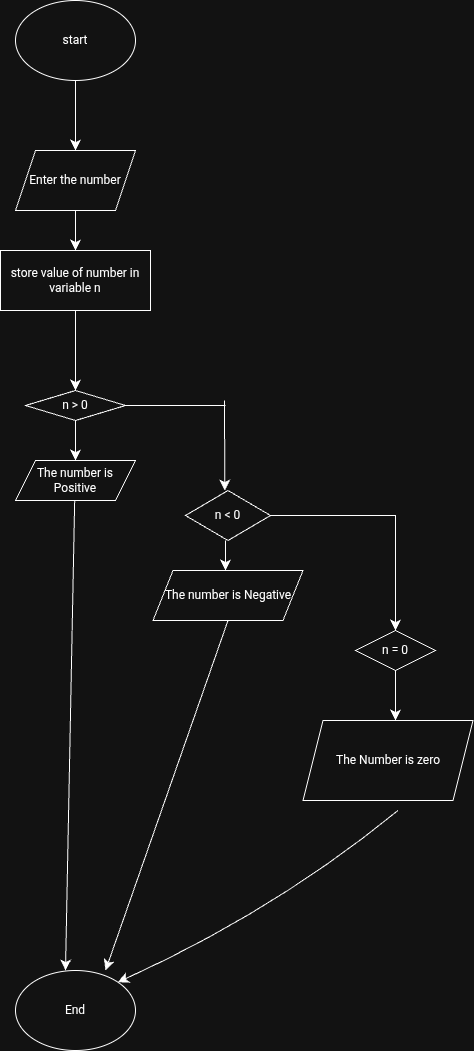

The diagram above was exported from draw.io. Its source (the exported page's mxGraphModel, read from the mxfile embedded in the PNG):
<mxGraphModel dx="506" dy="1054" grid="1" gridSize="10" guides="1" tooltips="1" connect="1" arrows="1" fold="1" page="1" pageScale="1" pageWidth="850" pageHeight="1100" math="0" shadow="0">
  <root>
    <mxCell id="0" />
    <mxCell id="1" parent="0" />
    <mxCell id="s8BqsLjQiRHm-bwoHgUX-4" edge="1" parent="1" style="endArrow=classic;html=1;rounded=0;fontSize=12;startSize=8;endSize=8;curved=1;exitX=0.5;exitY=1;exitDx=0;exitDy=0;" value="">
      <mxGeometry height="50" relative="1" width="50" as="geometry">
        <mxPoint x="220" y="130" as="sourcePoint" />
        <mxPoint x="220" y="210" as="targetPoint" />
      </mxGeometry>
    </mxCell>
    <mxCell id="s8BqsLjQiRHm-bwoHgUX-6" parent="1" style="shape=parallelogram;perimeter=parallelogramPerimeter;whiteSpace=wrap;html=1;fixedSize=1;" value="Enter the number" vertex="1">
      <mxGeometry height="60" width="120" x="160" y="210" as="geometry" />
    </mxCell>
    <mxCell id="7CAJ7zVmCUpNTLKVRz60-2" edge="1" parent="1" source="7CAJ7zVmCUpNTLKVRz60-4" style="endArrow=classic;html=1;rounded=0;fontSize=12;startSize=8;endSize=8;curved=1;exitX=0.5;exitY=1;exitDx=0;exitDy=0;" value="">
      <mxGeometry height="50" relative="1" width="50" as="geometry">
        <Array as="points" />
        <mxPoint x="230" y="360" as="sourcePoint" />
        <mxPoint x="220" y="340" as="targetPoint" />
      </mxGeometry>
    </mxCell>
    <mxCell id="7CAJ7zVmCUpNTLKVRz60-6" edge="1" parent="1" source="7CAJ7zVmCUpNTLKVRz60-4" style="endArrow=classic;html=1;rounded=0;fontSize=12;startSize=8;endSize=8;curved=1;exitX=0.5;exitY=1;exitDx=0;exitDy=0;" target="7CAJ7zVmCUpNTLKVRz60-7" value="">
      <mxGeometry height="50" relative="1" width="50" as="geometry">
        <mxPoint x="220" y="480" as="sourcePoint" />
        <mxPoint x="220" y="450" as="targetPoint" />
      </mxGeometry>
    </mxCell>
    <mxCell id="7CAJ7zVmCUpNTLKVRz60-7" parent="1" style="rhombus;whiteSpace=wrap;html=1;" value="n &amp;gt; 0" vertex="1">
      <mxGeometry height="30" width="100" x="170" y="450" as="geometry" />
    </mxCell>
    <mxCell id="7CAJ7zVmCUpNTLKVRz60-9" edge="1" parent="1" source="7CAJ7zVmCUpNTLKVRz60-7" style="endArrow=classic;html=1;rounded=0;fontSize=12;startSize=8;endSize=8;curved=1;exitX=0.5;exitY=1;exitDx=0;exitDy=0;" target="7CAJ7zVmCUpNTLKVRz60-10" value="">
      <mxGeometry height="50" relative="1" width="50" as="geometry">
        <mxPoint x="170" y="520" as="sourcePoint" />
        <mxPoint x="220" y="550" as="targetPoint" />
      </mxGeometry>
    </mxCell>
    <mxCell id="7CAJ7zVmCUpNTLKVRz60-10" parent="1" style="shape=parallelogram;perimeter=parallelogramPerimeter;whiteSpace=wrap;html=1;fixedSize=1;" value="The number is Positive" vertex="1">
      <mxGeometry height="40" width="120" x="160" y="520" as="geometry" />
    </mxCell>
    <mxCell id="7CAJ7zVmCUpNTLKVRz60-16" edge="1" parent="1" source="s8BqsLjQiRHm-bwoHgUX-6" style="endArrow=classic;html=1;rounded=0;fontSize=12;startSize=8;endSize=8;curved=1;exitX=0.5;exitY=1;exitDx=0;exitDy=0;" target="7CAJ7zVmCUpNTLKVRz60-4" value="">
      <mxGeometry height="50" relative="1" width="50" as="geometry">
        <Array as="points" />
        <mxPoint x="220" y="270" as="sourcePoint" />
        <mxPoint x="220" y="340" as="targetPoint" />
      </mxGeometry>
    </mxCell>
    <mxCell id="7CAJ7zVmCUpNTLKVRz60-4" parent="1" style="rounded=0;whiteSpace=wrap;html=1;" value="store value of number in variable n" vertex="1">
      <mxGeometry height="60" width="150" x="145" y="310" as="geometry" />
    </mxCell>
    <mxCell id="7CAJ7zVmCUpNTLKVRz60-17" edge="1" parent="1" style="endArrow=classic;html=1;rounded=0;fontSize=12;startSize=8;endSize=8;curved=1;" value="">
      <mxGeometry height="50" relative="1" width="50" as="geometry">
        <mxPoint x="219.17" y="560" as="sourcePoint" />
        <mxPoint x="210" y="1030" as="targetPoint" />
      </mxGeometry>
    </mxCell>
    <mxCell id="7CAJ7zVmCUpNTLKVRz60-21" edge="1" parent="1" source="7CAJ7zVmCUpNTLKVRz60-7" style="endArrow=none;html=1;rounded=0;fontSize=12;startSize=8;endSize=8;curved=1;exitX=1;exitY=0.5;exitDx=0;exitDy=0;" value="">
      <mxGeometry height="50" relative="1" width="50" as="geometry">
        <mxPoint x="310" y="510" as="sourcePoint" />
        <mxPoint x="370" y="465" as="targetPoint" />
      </mxGeometry>
    </mxCell>
    <mxCell id="7CAJ7zVmCUpNTLKVRz60-22" edge="1" parent="1" style="endArrow=classic;html=1;rounded=0;fontSize=12;startSize=8;endSize=8;curved=1;" value="">
      <mxGeometry height="50" relative="1" width="50" as="geometry">
        <mxPoint x="369" y="460" as="sourcePoint" />
        <mxPoint x="369.29" y="550" as="targetPoint" />
      </mxGeometry>
    </mxCell>
    <mxCell id="7CAJ7zVmCUpNTLKVRz60-26" edge="1" parent="1" source="7CAJ7zVmCUpNTLKVRz60-25" style="edgeStyle=none;curved=1;rounded=0;orthogonalLoop=1;jettySize=auto;html=1;exitX=0.5;exitY=1;exitDx=0;exitDy=0;fontSize=12;startSize=8;endSize=8;" target="7CAJ7zVmCUpNTLKVRz60-25">
      <mxGeometry relative="1" as="geometry" />
    </mxCell>
    <mxCell id="7CAJ7zVmCUpNTLKVRz60-31" edge="1" parent="1" style="endArrow=classic;html=1;rounded=0;fontSize=12;startSize=8;endSize=8;curved=1;" value="">
      <mxGeometry height="50" relative="1" width="50" as="geometry">
        <mxPoint x="370" y="600" as="sourcePoint" />
        <mxPoint x="370" y="630" as="targetPoint" />
      </mxGeometry>
    </mxCell>
    <mxCell id="7CAJ7zVmCUpNTLKVRz60-32" parent="1" style="rhombus;whiteSpace=wrap;html=1;" value="n &amp;lt; 0" vertex="1">
      <mxGeometry height="50" width="85" x="330" y="550" as="geometry" />
    </mxCell>
    <mxCell id="7CAJ7zVmCUpNTLKVRz60-33" edge="1" parent="1" source="7CAJ7zVmCUpNTLKVRz60-25" style="endArrow=classic;html=1;rounded=1;fontSize=12;startSize=8;endSize=8;exitX=0.5;exitY=1;exitDx=0;exitDy=0;curved=0;entryX=0.75;entryY=0;entryDx=0;entryDy=0;" value="">
      <mxGeometry height="50" relative="1" width="50" as="geometry">
        <mxPoint x="380" y="720" as="sourcePoint" />
        <mxPoint x="250" y="1030" as="targetPoint" />
      </mxGeometry>
    </mxCell>
    <mxCell id="7CAJ7zVmCUpNTLKVRz60-34" edge="1" parent="1" style="endArrow=classic;html=1;rounded=0;fontSize=12;startSize=8;endSize=8;curved=1;" target="7CAJ7zVmCUpNTLKVRz60-25" value="">
      <mxGeometry height="50" relative="1" width="50" as="geometry">
        <mxPoint x="360" y="670" as="sourcePoint" />
        <mxPoint x="360" y="770" as="targetPoint" />
      </mxGeometry>
    </mxCell>
    <mxCell id="7CAJ7zVmCUpNTLKVRz60-25" parent="1" style="shape=parallelogram;perimeter=parallelogramPerimeter;whiteSpace=wrap;html=1;fixedSize=1;" value="The number is Negative" vertex="1">
      <mxGeometry height="50" width="150" x="297.5" y="630" as="geometry" />
    </mxCell>
    <mxCell id="7CAJ7zVmCUpNTLKVRz60-36" edge="1" parent="1" source="7CAJ7zVmCUpNTLKVRz60-32" style="endArrow=none;html=1;rounded=0;fontSize=12;startSize=8;endSize=8;exitX=1;exitY=0.5;exitDx=0;exitDy=0;" value="">
      <mxGeometry height="50" relative="1" width="50" as="geometry">
        <Array as="points">
          <mxPoint x="540" y="575" />
        </Array>
        <mxPoint x="450" y="560" as="sourcePoint" />
        <mxPoint x="540" y="630" as="targetPoint" />
      </mxGeometry>
    </mxCell>
    <mxCell id="7CAJ7zVmCUpNTLKVRz60-38" edge="1" parent="1" style="endArrow=classic;html=1;rounded=0;fontSize=12;startSize=8;endSize=8;curved=1;" value="">
      <mxGeometry height="50" relative="1" width="50" as="geometry">
        <mxPoint x="540" y="620" as="sourcePoint" />
        <mxPoint x="540" y="690" as="targetPoint" />
      </mxGeometry>
    </mxCell>
    <mxCell id="7CAJ7zVmCUpNTLKVRz60-39" parent="1" style="rhombus;whiteSpace=wrap;html=1;" value="n = 0" vertex="1">
      <mxGeometry height="40" width="80" x="500" y="690" as="geometry" />
    </mxCell>
    <mxCell id="7CAJ7zVmCUpNTLKVRz60-44" parent="1" style="shape=parallelogram;perimeter=parallelogramPerimeter;whiteSpace=wrap;html=1;fixedSize=1;" value="The Number is zero" vertex="1">
      <mxGeometry height="80" width="170" x="447.5" y="780" as="geometry" />
    </mxCell>
    <mxCell id="7CAJ7zVmCUpNTLKVRz60-51" edge="1" parent="1" source="7CAJ7zVmCUpNTLKVRz60-39" style="endArrow=classic;html=1;rounded=0;fontSize=12;startSize=8;endSize=8;curved=1;exitX=0.5;exitY=1;exitDx=0;exitDy=0;" value="">
      <mxGeometry height="50" relative="1" width="50" as="geometry">
        <Array as="points">
          <mxPoint x="540" y="780" />
        </Array>
        <mxPoint x="560" y="830" as="sourcePoint" />
        <mxPoint x="540" y="780" as="targetPoint" />
      </mxGeometry>
    </mxCell>
    <mxCell id="7CAJ7zVmCUpNTLKVRz60-52" edge="1" parent="1" style="endArrow=classic;html=1;rounded=0;fontSize=12;startSize=8;endSize=8;curved=1;exitX=0.5;exitY=1;exitDx=0;exitDy=0;entryX=1;entryY=0;entryDx=0;entryDy=0;" target="pXf7yM9wBnlhOyg-9mhK-2" value="">
      <mxGeometry height="50" relative="1" width="50" as="geometry">
        <Array as="points">
          <mxPoint x="420" y="970" />
        </Array>
        <mxPoint x="542.5" y="870" as="sourcePoint" />
        <mxPoint x="280" y="1150" as="targetPoint" />
      </mxGeometry>
    </mxCell>
    <mxCell id="pXf7yM9wBnlhOyg-9mhK-1" parent="1" style="ellipse;whiteSpace=wrap;html=1;" value="start" vertex="1">
      <mxGeometry height="80" width="120" x="160" y="60" as="geometry" />
    </mxCell>
    <mxCell id="pXf7yM9wBnlhOyg-9mhK-2" parent="1" style="ellipse;whiteSpace=wrap;html=1;" value="End" vertex="1">
      <mxGeometry height="80" width="120" x="160" y="1030" as="geometry" />
    </mxCell>
  </root>
</mxGraphModel>